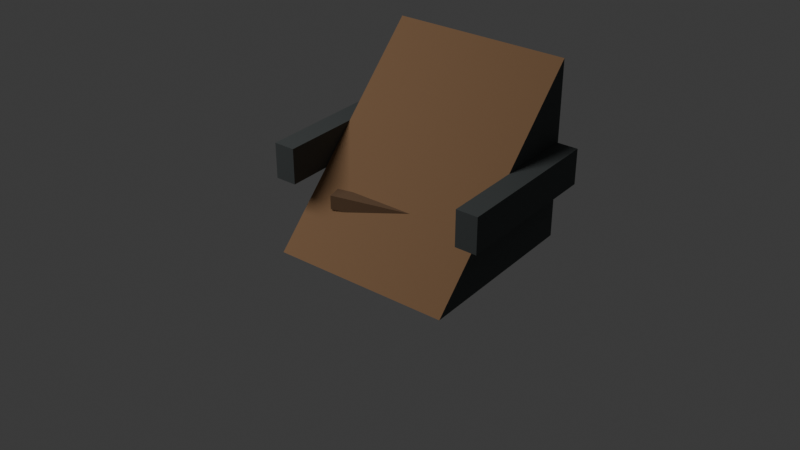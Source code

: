 # Source: df_ramp_narrow_a.blend  (saved by Blender 5.1.30; exported with 4.5.12 LTS)
import bpy
from mathutils import Matrix  # noqa: F401  (used for matrix-valued properties, if any)

bpy.ops.wm.read_factory_settings(use_empty=True)
scene = bpy.context.scene
scene.name = 'Scene'

# ---- collections
col_collection = bpy.data.collections.new('Collection'); scene.collection.children.link(col_collection)

# ---- materials (node trees are filled in below, after node groups)
mat_muddy_dirt_002 = bpy.data.materials.new('muddy_dirt.002')
mat_muddy_dirt_002.diffuse_color = (0.32, 0.18, 0.09, 1.0)
mat_dark_rock_002 = bpy.data.materials.new('dark_rock.002')
mat_dark_rock_002.diffuse_color = (0.08, 0.09, 0.09, 1.0)
mat_dead_wood_002 = bpy.data.materials.new('dead_wood.002')
mat_dead_wood_002.diffuse_color = (0.19, 0.11, 0.06, 1.0)

# ---- material node trees
mat_muddy_dirt_002.use_nodes = True; mat_muddy_dirt_002.node_tree.nodes.clear()
_N = mat_muddy_dirt_002.node_tree.nodes; _L = mat_muddy_dirt_002.node_tree.links
n0 = _N.new('ShaderNodeBsdfPrincipled'); n0.name = 'Principled BSDF'; n0.location = (-200, 100)
n0.inputs[0].default_value = (0.32, 0.18, 0.09, 1.0)
n0.inputs[2].default_value = 0.92
n1 = _N.new('ShaderNodeOutputMaterial'); n1.name = 'Material Output'; n1.location = (200, 100)
_L.new(n0.outputs[0], n1.inputs[0])
n1.is_active_output = True
mat_dark_rock_002.use_nodes = True; mat_dark_rock_002.node_tree.nodes.clear()
_N = mat_dark_rock_002.node_tree.nodes; _L = mat_dark_rock_002.node_tree.links
n0 = _N.new('ShaderNodeBsdfPrincipled'); n0.name = 'Principled BSDF'; n0.location = (-200, 100)
n0.inputs[0].default_value = (0.08, 0.09, 0.09, 1.0)
n0.inputs[2].default_value = 0.92
n1 = _N.new('ShaderNodeOutputMaterial'); n1.name = 'Material Output'; n1.location = (200, 100)
_L.new(n0.outputs[0], n1.inputs[0])
n1.is_active_output = True
mat_dead_wood_002.use_nodes = True; mat_dead_wood_002.node_tree.nodes.clear()
_N = mat_dead_wood_002.node_tree.nodes; _L = mat_dead_wood_002.node_tree.links
n0 = _N.new('ShaderNodeBsdfPrincipled'); n0.name = 'Principled BSDF'; n0.location = (-200, 100)
n0.inputs[0].default_value = (0.19, 0.11, 0.06, 1.0)
n0.inputs[2].default_value = 0.92
n1 = _N.new('ShaderNodeOutputMaterial'); n1.name = 'Material Output'; n1.location = (200, 100)
_L.new(n0.outputs[0], n1.inputs[0])
n1.is_active_output = True

# ---- world
world_world = bpy.data.worlds.new('World'); scene.world = world_world
world_world.use_nodes = True; world_world.node_tree.nodes.clear()
_N = world_world.node_tree.nodes; _L = world_world.node_tree.links
n0 = _N.new('ShaderNodeOutputWorld'); n0.name = 'World Output'; n0.location = (200, 100)
n1 = _N.new('ShaderNodeBackground'); n1.name = 'Background'; n1.location = (-200, 100)
n1.inputs[0].default_value = (0.05088, 0.05088, 0.05088, 1.0)
_L.new(n1.outputs[0], n0.inputs[0])
n0.is_active_output = True
world_world.color = (0.05088, 0.05088, 0.05088)
world_world.sun_shadow_jitter_overblur = 0.0

# ---- cameras
cam_camera_003 = bpy.data.cameras.new('Camera.003')

# ---- lights
light_area_002 = bpy.data.lights.new('Area.002', 'AREA')
light_area_002.energy = 300.0
light_area_002.size = 4.0
light_area_002.size_y = 1.0

# ---- meshes
me_slope_mesh = bpy.data.meshes.new('slope_mesh')
me_slope_mesh.from_pydata([(-0.5, -0.5, 0.0), (0.5, -0.5, 0.0), (0.5, 0.5, 1.0), (-0.5, 0.5, 1.0), (-0.5, 0.5, 0.0), (0.5, 0.5, 0.0)], [], [(0, 1, 2, 3), (4, 5, 1, 0), (3, 2, 5, 4), (0, 3, 4), (1, 5, 2)])
me_slope_mesh.polygons.foreach_set('material_index', [0, 1, 1, 1, 1])
me_slope_mesh.materials.append(mat_muddy_dirt_002)
me_slope_mesh.materials.append(mat_dark_rock_002)
me_slope_mesh.update()
me_cube_010 = bpy.data.meshes.new('Cube.010')
me_cube_010.from_pydata([(-0.06, -0.44, -0.1), (-0.06, -0.44, 0.1), (-0.06, 0.44, -0.1), (-0.06, 0.44, 0.1), (0.06, -0.44, -0.1), (0.06, -0.44, 0.1), (0.06, 0.44, -0.1), (0.06, 0.44, 0.1)], [], [(0, 1, 3, 2), (2, 3, 7, 6), (6, 7, 5, 4), (4, 5, 1, 0), (2, 6, 4, 0), (7, 3, 1, 5)])
_uv = me_cube_010.uv_layers.new(name='UVMap')
_uv.uv.foreach_set('vector', [0.375, 0.0, 0.625, 0.0, 0.625, 0.25, 0.375, 0.25, 0.375, 0.25, 0.625, 0.25, 0.625, 0.5, 0.375, 0.5, 0.375, 0.5, 0.625, 0.5, 0.625, 0.75, 0.375, 0.75, 0.375, 0.75, 0.625, 0.75, 0.625, 1.0, 0.375, 1.0, 0.125, 0.5, 0.375, 0.5, 0.375, 0.75, 0.125, 0.75, 0.625, 0.5, 0.875, 0.5, 0.875, 0.75, 0.625, 0.75])
me_cube_010.materials.append(mat_dark_rock_002)
me_cube_010.update()
me_cube_011 = bpy.data.meshes.new('Cube.011')
me_cube_011.from_pydata([(-0.06, -0.44, -0.1), (-0.06, -0.44, 0.1), (-0.06, 0.44, -0.1), (-0.06, 0.44, 0.1), (0.06, -0.44, -0.1), (0.06, -0.44, 0.1), (0.06, 0.44, -0.1), (0.06, 0.44, 0.1)], [], [(0, 1, 3, 2), (2, 3, 7, 6), (6, 7, 5, 4), (4, 5, 1, 0), (2, 6, 4, 0), (7, 3, 1, 5)])
_uv = me_cube_011.uv_layers.new(name='UVMap')
_uv.uv.foreach_set('vector', [0.375, 0.0, 0.625, 0.0, 0.625, 0.25, 0.375, 0.25, 0.375, 0.25, 0.625, 0.25, 0.625, 0.5, 0.375, 0.5, 0.375, 0.5, 0.625, 0.5, 0.625, 0.75, 0.375, 0.75, 0.375, 0.75, 0.625, 0.75, 0.625, 1.0, 0.375, 1.0, 0.125, 0.5, 0.375, 0.5, 0.375, 0.75, 0.125, 0.75, 0.625, 0.5, 0.875, 0.5, 0.875, 0.75, 0.625, 0.75])
me_cube_011.materials.append(mat_dark_rock_002)
me_cube_011.update()
me_cube_012 = bpy.data.meshes.new('Cube.012')
me_cube_012.from_pydata([(-0.36, -0.04, -0.04), (-0.36, -0.04, 0.04), (-0.36, 0.04, -0.04), (-0.36, 0.04, 0.04), (0.36, -0.04, -0.04), (0.36, -0.04, 0.04), (0.36, 0.04, -0.04), (0.36, 0.04, 0.04)], [], [(0, 1, 3, 2), (2, 3, 7, 6), (6, 7, 5, 4), (4, 5, 1, 0), (2, 6, 4, 0), (7, 3, 1, 5)])
_uv = me_cube_012.uv_layers.new(name='UVMap')
_uv.uv.foreach_set('vector', [0.375, 0.0, 0.625, 0.0, 0.625, 0.25, 0.375, 0.25, 0.375, 0.25, 0.625, 0.25, 0.625, 0.5, 0.375, 0.5, 0.375, 0.5, 0.625, 0.5, 0.625, 0.75, 0.375, 0.75, 0.375, 0.75, 0.625, 0.75, 0.625, 1.0, 0.375, 1.0, 0.125, 0.5, 0.375, 0.5, 0.375, 0.75, 0.125, 0.75, 0.625, 0.5, 0.875, 0.5, 0.875, 0.75, 0.625, 0.75])
me_cube_012.materials.append(mat_dead_wood_002)
me_cube_012.update()

# ---- objects
ob_slope = bpy.data.objects.new('slope', me_slope_mesh)
ob_left_lip = bpy.data.objects.new('left_lip', me_cube_010)
ob_right_lip = bpy.data.objects.new('right_lip', me_cube_011)
ob_root = bpy.data.objects.new('root', me_cube_012)
ob_area = bpy.data.objects.new('Area', light_area_002)
ob_camera = bpy.data.objects.new('Camera', cam_camera_003)

# ---- transforms, parenting, visibility, modifiers, constraints
ob_slope.location = (0.0, 0.0, 0.0)
ob_left_lip.location = (-0.56, 0.05, 0.45)
ob_right_lip.location = (0.56, 0.05, 0.45)
ob_root.location = (0.0, -0.18, 0.26)
ob_root.rotation_euler = (0.0, 0.0, 0.22)
ob_area.location = (-3.0, -4.0, 6.0)
ob_camera.location = (3.0, -4.0, 3.0)
ob_camera.rotation_euler = (1.047, 0.0, 0.6632)

# ---- collection membership
col_collection.objects.link(ob_slope)
col_collection.objects.link(ob_left_lip)
col_collection.objects.link(ob_right_lip)
col_collection.objects.link(ob_root)
col_collection.objects.link(ob_area)
col_collection.objects.link(ob_camera)

# ---- scene / render settings (as saved in the file)
scene.camera = ob_camera
scene.frame_start = 1; scene.frame_end = 250; scene.frame_set(1)
scene.render.engine = 'BLENDER_EEVEE_NEXT'
scene.render.bake_bias = 0.0
scene.render.bake_samples = 0
scene.cycles.sampling_pattern = 'TABULATED_SOBOL'
scene.eevee.use_volume_custom_range = False
bpy.context.view_layer.update()
